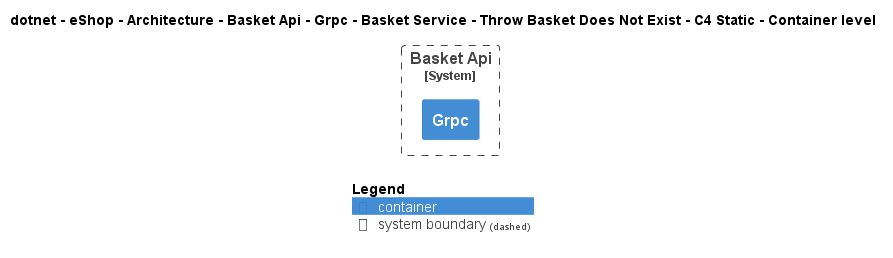

The diagram above was rendered by PlantUML. Its source (embedded in the PNG):
@startuml
!include ..\..\..\..\..\..\..\..\..\..\..\.c4s\C4_Container.puml

AddElementTag("c4interflow:lifecycle:new", $bgColor=green, $fontColor=#ffffff, $borderColor=green, $shadowing="False")
AddElementTag("c4interflow:lifecycle:changed", $bgColor=orange, $fontColor=#ffffff, $borderColor=orange, $shadowing="False")
AddElementTag("c4interflow:lifecycle:removed", $bgColor=red, $fontColor=#ffffff, $borderColor=red, $shadowing="False")

AddRelTag("c4interflow:lifecycle:new", $textColor=green, $lineColor=green)
AddRelTag("c4interflow:lifecycle:changed", $textColor=orange, $lineColor=orange)
AddRelTag("c4interflow:lifecycle:removed", $textColor=red, $lineColor=red)

SHOW_PERSON_PORTRAIT()
LAYOUT_TOP_DOWN()

skinparam linetype polyline

title dotnet - eShop - Architecture - Basket Api - Grpc - Basket Service - Throw Basket Does Not Exist - C4 Static - Container level


System_Boundary(dotnet.eShop.Architecture.SoftwareSystems.BasketApi, "Basket Api") {
    Container(dotnet.eShop.Architecture.SoftwareSystems.BasketApi.Containers.Grpc, "Grpc", "", "")
}



SHOW_LEGEND()
@enduml